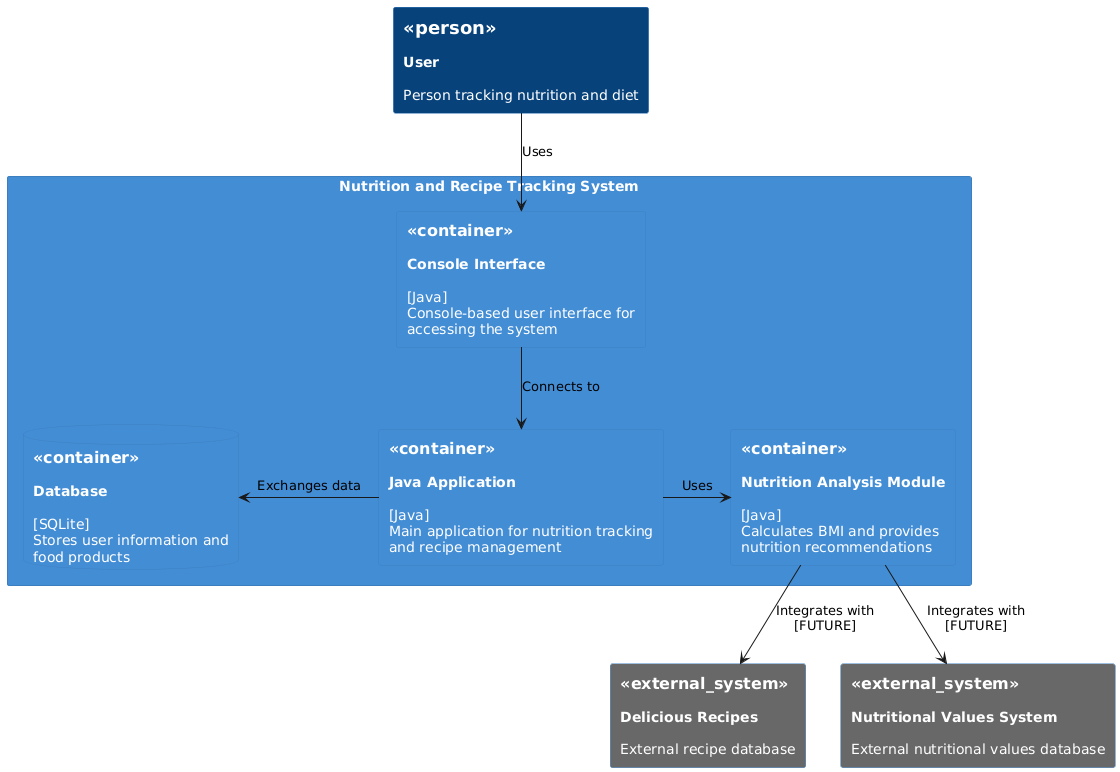

The diagram above was rendered by PlantUML. Its source (embedded in the PNG):
@startuml
skinparam componentStyle uml2
skinparam rectangle {
  BackgroundColor #438DD5
  BorderColor #3C7FC0
  FontColor white
}

skinparam database {
  BackgroundColor #438DD5
  BorderColor #3C7FC0
  FontColor white
}

skinparam actor {
  BackgroundColor #08427B
  BorderColor #073B6F
  FontColor white
}

skinparam collections {
  BackgroundColor #686868
  BorderColor #8A8A8A
  FontColor white
}

rectangle "<size:18><b><<person>></b></size>\n\n**User**\n\nPerson tracking nutrition and diet" as user #08427B

rectangle "Nutrition and Recipe Tracking System" as system {
  rectangle "<size:16><b><<container>></b></size>\n\n**Console Interface**\n\n[Java]\nConsole-based user interface for\naccessing the system" as interface
  
  rectangle "<size:16><b><<container>></b></size>\n\n**Java Application**\n\n[Java]\nMain application for nutrition tracking\nand recipe management" as application
  
  database "<size:16><b><<container>></b></size>\n\n**Database**\n\n[SQLite]\nStores user information and\nfood products" as db
  
  rectangle "<size:16><b><<container>></b></size>\n\n**Nutrition Analysis Module**\n\n[Java]\nCalculates BMI and provides\nnutrition recommendations" as analysis
}

rectangle "<size:16><b><<external_system>></b></size>\n\n**Delicious Recipes**\n\nExternal recipe database" as recipes #686868
rectangle "<size:16><b><<external_system>></b></size>\n\n**Nutritional Values System**\n\nExternal nutritional values database" as nutrition #686868

user -down-> interface : "Uses"
interface -down-> application : "Connects to"
application -left-> db : "Exchanges data"
application -right-> analysis : "Uses"
analysis -down-> recipes : "Integrates with\n[FUTURE]"
analysis -down-> nutrition : "Integrates with\n[FUTURE]"
@enduml